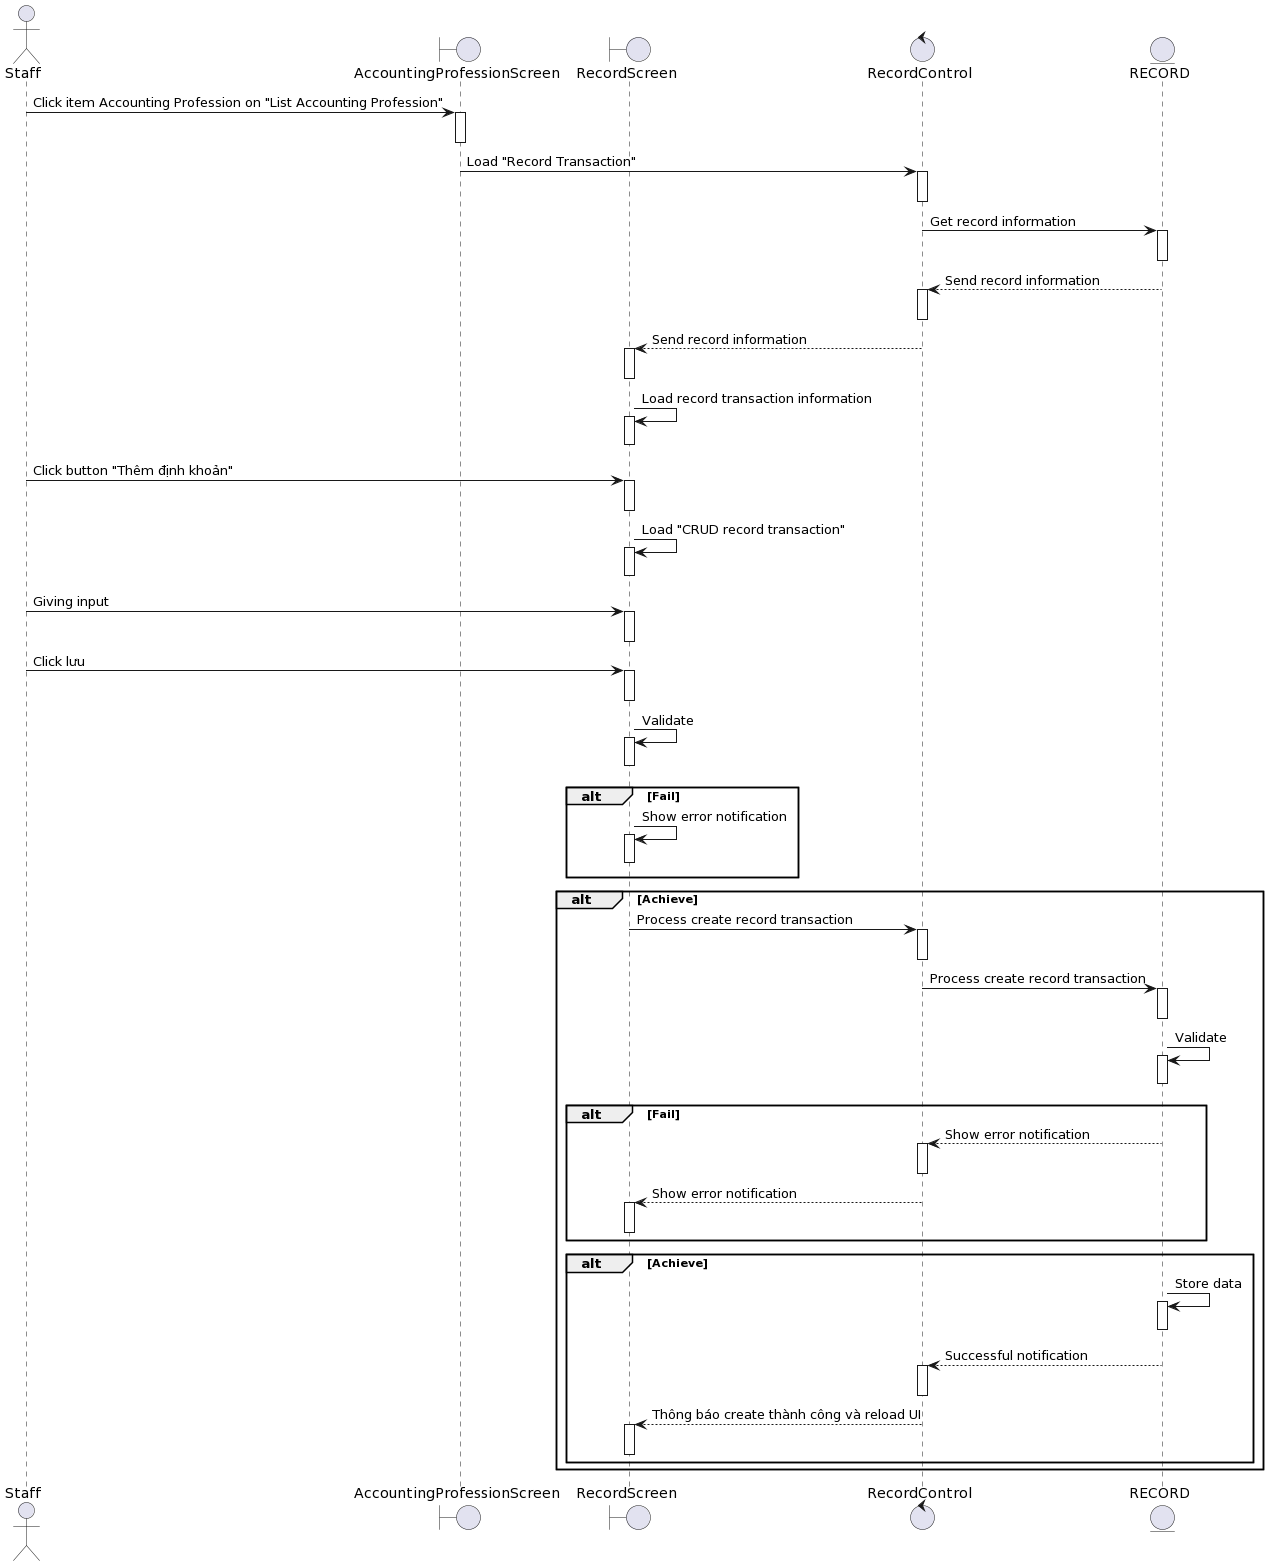

The diagram above was rendered by PlantUML. Its source (embedded in the PNG):
@startuml
actor Staff
boundary AccountingProfessionScreen
boundary RecordScreen
control RecordControl 
entity RECORD

Staff-> AccountingProfessionScreen++: Click item Accounting Profession on "List Accounting Profession"
deactivate AccountingProfessionScreen


AccountingProfessionScreen-> RecordControl ++: Load "Record Transaction"
deactivate RecordControl 

RecordControl -> RECORD++: Get record information
deactivate RECORD

RECORD--> RecordControl ++: Send record information
deactivate RecordControl 

RecordControl --> RecordScreen++: Send record information
deactivate RecordScreen

RecordScreen-> RecordScreen++: Load record transaction information
deactivate RecordScreen

Staff-> RecordScreen++ : Click button "Thêm định khoản"
deactivate RecordScreen

RecordScreen-> RecordScreen++: Load "CRUD record transaction"
deactivate RecordScreen

Staff-> RecordScreen++: Giving input
deactivate RecordScreen
Staff-> RecordScreen++: Click lưu
deactivate RecordScreen

RecordScreen-> RecordScreen++: Validate
deactivate RecordScreen


alt Fail
    RecordScreen-> RecordScreen++: Show error notification
deactivate RecordScreen
end

alt Achieve

    RecordScreen-> RecordControl ++: Process create record transaction  

deactivate RecordControl 
    RecordControl -> RECORD++:Process create record transaction  

deactivate RECORD
    RECORD-> RECORD++: Validate
deactivate RECORD
alt Fail
    RECORD--> RecordControl ++: Show error notification
deactivate RecordControl 
RecordControl --> RecordScreen++: Show error notification
deactivate RecordScreen
end

alt Achieve
    RECORD-> RECORD++: Store data
deactivate RECORD

     RECORD--> RecordControl ++: Successful notification
deactivate RecordControl 
    RecordControl --> RecordScreen++: Thông báo create thành công và reload UI
deactivate RecordScreen

end
end
@enduml